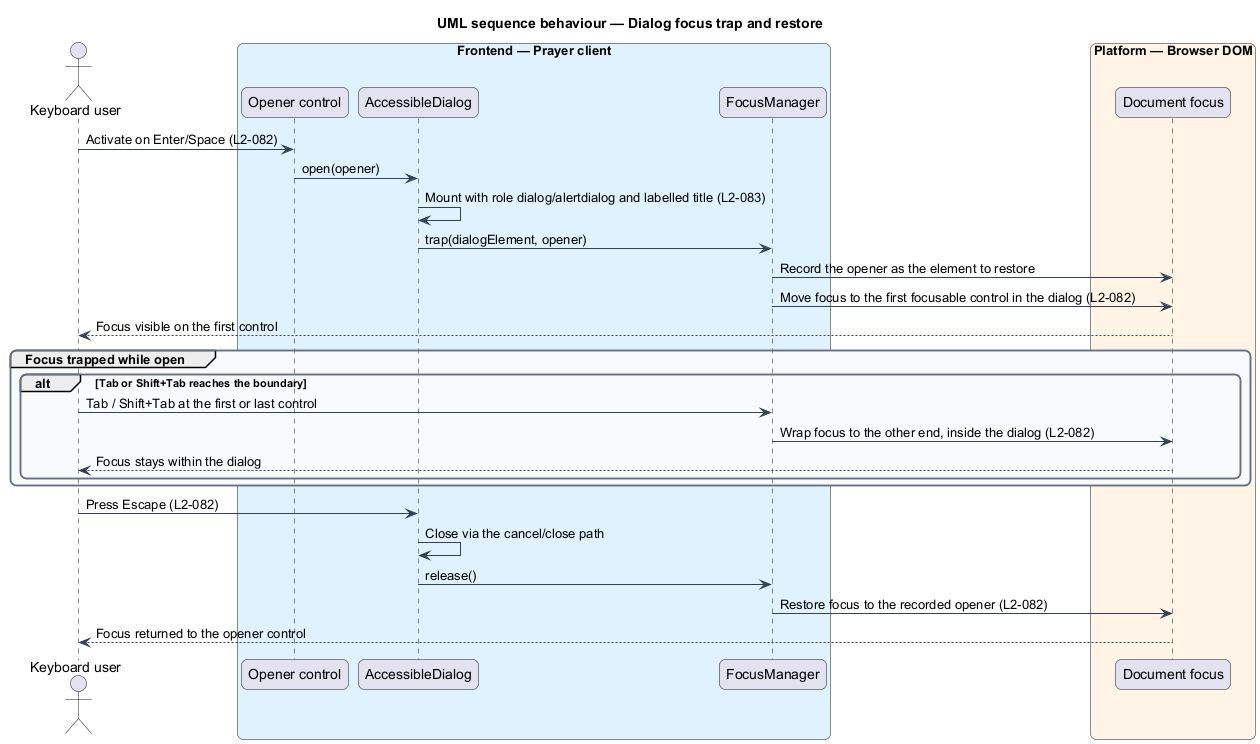

The diagram above was rendered by PlantUML. Its source (embedded in the PNG):
@startuml
title UML sequence behaviour — Dialog focus trap and restore
skinparam backgroundColor #FFFFFF
skinparam shadowing false
skinparam roundcorner 12
skinparam defaultFontName Arial
skinparam ArrowColor #344054
skinparam rectangle {
  BorderColor #344054
  FontColor #101828
}
skinparam package {
  BorderColor #667085
  FontColor #101828
  BackgroundColor #F9FAFB
}
actor "Keyboard user" as user
box "Frontend — Prayer client" #E0F2FE
  participant "Opener control" as opener
  participant "AccessibleDialog" as dialog
  participant "FocusManager" as focus
end box
box "Platform — Browser DOM" #FFF4E5
  participant "Document focus" as doc
end box

user -> opener : Activate on Enter/Space (L2-082)
opener -> dialog : open(opener)
dialog -> dialog : Mount with role dialog/alertdialog and labelled title (L2-083)
dialog -> focus : trap(dialogElement, opener)
focus -> doc : Record the opener as the element to restore
focus -> doc : Move focus to the first focusable control in the dialog (L2-082)
doc --> user : Focus visible on the first control

group Focus trapped while open
  alt Tab or Shift+Tab reaches the boundary
    user -> focus : Tab / Shift+Tab at the first or last control
    focus -> doc : Wrap focus to the other end, inside the dialog (L2-082)
    doc --> user : Focus stays within the dialog
  end
end

user -> dialog : Press Escape (L2-082)
dialog -> dialog : Close via the cancel/close path
dialog -> focus : release()
focus -> doc : Restore focus to the recorded opener (L2-082)
doc --> user : Focus returned to the opener control
@enduml